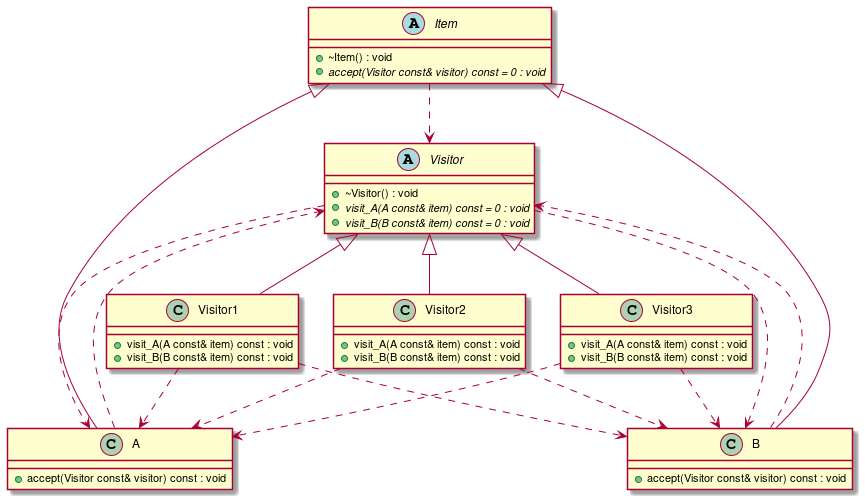

The diagram above was rendered by PlantUML. Its source (embedded in the PNG):
@startuml
abstract "Visitor" as C_0000000269

class "Visitor1" as C_0000000271

class "Visitor2" as C_0000000273

class "Visitor3" as C_0000000275

abstract "Item" as C_0000000277

class "A" as C_0000000279

class "B" as C_0000000281

abstract C_0000000269 {
+~Visitor() : void
{abstract} +visit_A(A const& item) const = 0 : void
{abstract} +visit_B(B const& item) const = 0 : void
}
C_0000000269 ..> C_0000000279
C_0000000269 ..> C_0000000281

class C_0000000271 {
+visit_A(A const& item) const : void
+visit_B(B const& item) const : void
}
C_0000000269 <|-- C_0000000271
C_0000000271 ..> C_0000000279
C_0000000271 ..> C_0000000281

class C_0000000273 {
+visit_A(A const& item) const : void
+visit_B(B const& item) const : void
}
C_0000000269 <|-- C_0000000273
C_0000000273 ..> C_0000000279
C_0000000273 ..> C_0000000281

class C_0000000275 {
+visit_A(A const& item) const : void
+visit_B(B const& item) const : void
}
C_0000000269 <|-- C_0000000275
C_0000000275 ..> C_0000000279
C_0000000275 ..> C_0000000281

abstract C_0000000277 {
+~Item() : void
{abstract} +accept(Visitor const& visitor) const = 0 : void
}
C_0000000277 ..> C_0000000269

class C_0000000279 {
+accept(Visitor const& visitor) const : void
}
C_0000000277 <|-- C_0000000279
C_0000000279 ..> C_0000000269

class C_0000000281 {
+accept(Visitor const& visitor) const : void
}
C_0000000277 <|-- C_0000000281
C_0000000281 ..> C_0000000269

@enduml